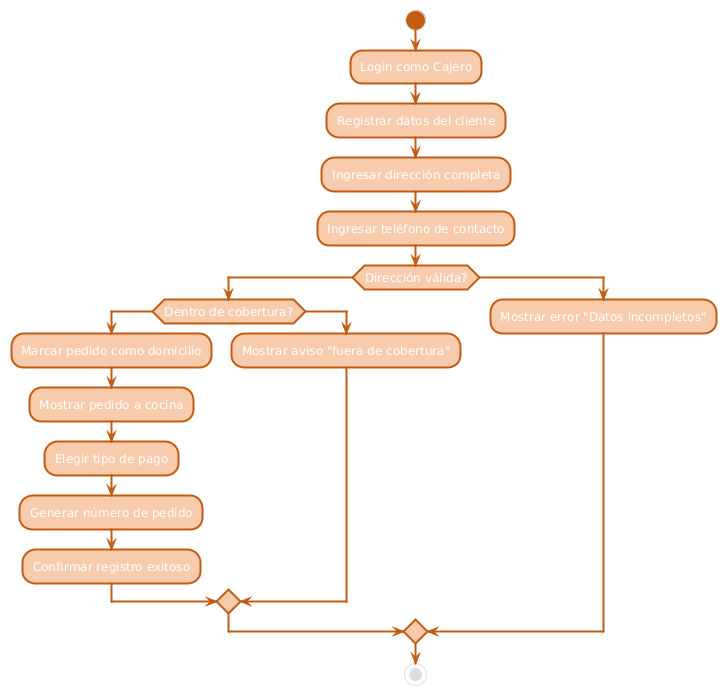

The diagram above was rendered by PlantUML. Its source (embedded in the PNG):
@startuml
' ==== Estilos globales ====
skinparam backgroundColor #FFFFFF
skinparam activity {
  FontName Arial
  FontSize 12
  BorderColor #C55A11
  BorderThickness 2
  ArrowColor #C55A11
  BackgroundColor #F8CBAD
  StartColor #C55A11
  EndColor #C55A11
}

start
:Login como Cajero;
:Registrar datos del cliente;
:Ingresar dirección completa;
:Ingresar teléfono de contacto;
if (Dirección válida?) then (sí)
    if (Dentro de cobertura?) then (sí)
        :Marcar pedido como domicilio;
        :Mostrar pedido a cocina;
        :Elegir tipo de pago;
        :Generar número de pedido;
        :Confirmar registro exitoso;
    else (no)
        :Mostrar aviso "fuera de cobertura";
    endif
else (no)
    :Mostrar error "Datos incompletos";
endif
stop
@enduml